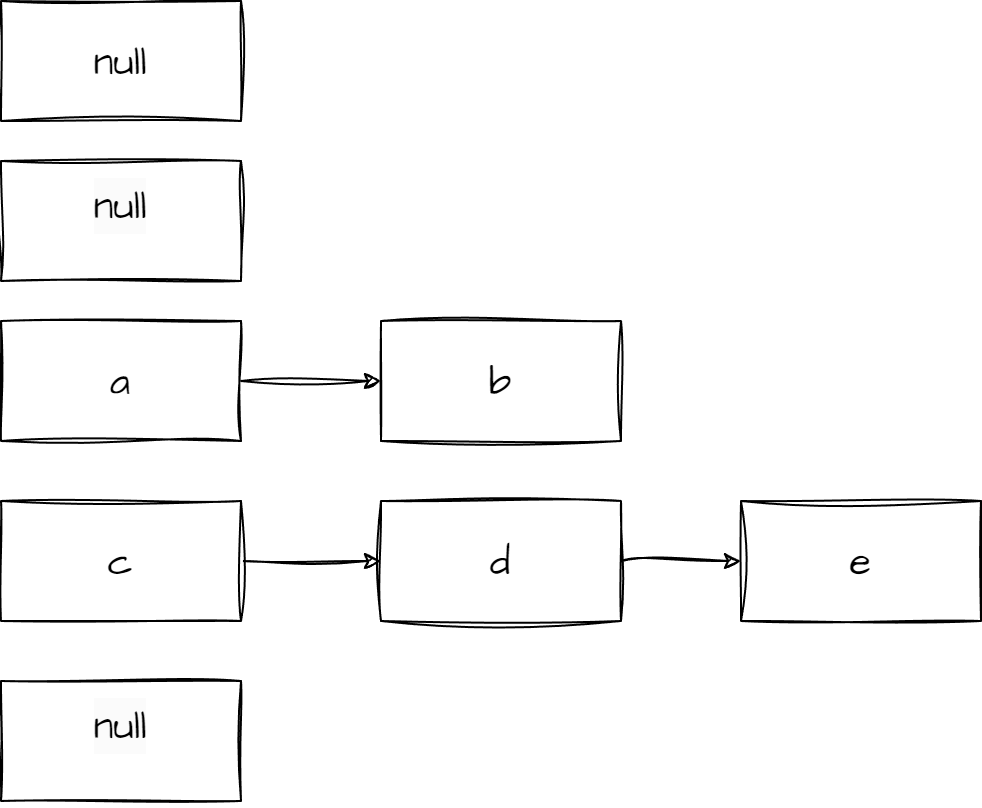

The diagram above was exported from draw.io. Its source (the exported page's mxGraphModel, read from the mxfile embedded in the PNG):
<mxGraphModel dx="1344" dy="733" grid="1" gridSize="10" guides="1" tooltips="1" connect="1" arrows="1" fold="1" page="1" pageScale="1" pageWidth="827" pageHeight="1169" math="0" shadow="0">
  <root>
    <mxCell id="0" />
    <mxCell id="1" parent="0" />
    <mxCell id="UmvoNcbkYOdSeY-5tklT-1" value="&lt;font style=&quot;font-size: 20px;&quot;&gt;null&lt;/font&gt;" style="rounded=0;whiteSpace=wrap;html=1;sketch=1;hachureGap=4;jiggle=2;curveFitting=1;fontFamily=Architects Daughter;fontSource=https%3A%2F%2Ffonts.googleapis.com%2Fcss%3Ffamily%3DArchitects%2BDaughter;" vertex="1" parent="1">
      <mxGeometry x="110" y="170" width="120" height="60" as="geometry" />
    </mxCell>
    <mxCell id="UmvoNcbkYOdSeY-5tklT-2" value="&#10;&lt;span style=&quot;color: rgb(0, 0, 0); font-family: &amp;quot;Architects Daughter&amp;quot;; font-size: 20px; font-style: normal; font-variant-ligatures: normal; font-variant-caps: normal; font-weight: 400; letter-spacing: normal; orphans: 2; text-align: center; text-indent: 0px; text-transform: none; widows: 2; word-spacing: 0px; -webkit-text-stroke-width: 0px; white-space: normal; background-color: rgb(251, 251, 251); text-decoration-thickness: initial; text-decoration-style: initial; text-decoration-color: initial; display: inline !important; float: none;&quot;&gt;null&lt;/span&gt;&#10;&#10;" style="rounded=0;whiteSpace=wrap;html=1;sketch=1;hachureGap=4;jiggle=2;curveFitting=1;fontFamily=Architects Daughter;fontSource=https%3A%2F%2Ffonts.googleapis.com%2Fcss%3Ffamily%3DArchitects%2BDaughter;" vertex="1" parent="1">
      <mxGeometry x="110" y="250" width="120" height="60" as="geometry" />
    </mxCell>
    <mxCell id="UmvoNcbkYOdSeY-5tklT-9" value="" style="edgeStyle=orthogonalEdgeStyle;rounded=0;sketch=1;hachureGap=4;jiggle=2;curveFitting=1;orthogonalLoop=1;jettySize=auto;html=1;fontFamily=Architects Daughter;fontSource=https%3A%2F%2Ffonts.googleapis.com%2Fcss%3Ffamily%3DArchitects%2BDaughter;" edge="1" parent="1" source="UmvoNcbkYOdSeY-5tklT-3" target="UmvoNcbkYOdSeY-5tklT-8">
      <mxGeometry relative="1" as="geometry" />
    </mxCell>
    <mxCell id="UmvoNcbkYOdSeY-5tklT-3" value="&lt;font style=&quot;font-size: 20px;&quot;&gt;a&lt;/font&gt;" style="rounded=0;whiteSpace=wrap;html=1;sketch=1;hachureGap=4;jiggle=2;curveFitting=1;fontFamily=Architects Daughter;fontSource=https%3A%2F%2Ffonts.googleapis.com%2Fcss%3Ffamily%3DArchitects%2BDaughter;" vertex="1" parent="1">
      <mxGeometry x="110" y="330" width="120" height="60" as="geometry" />
    </mxCell>
    <mxCell id="UmvoNcbkYOdSeY-5tklT-10" value="" style="edgeStyle=orthogonalEdgeStyle;rounded=0;sketch=1;hachureGap=4;jiggle=2;curveFitting=1;orthogonalLoop=1;jettySize=auto;html=1;fontFamily=Architects Daughter;fontSource=https%3A%2F%2Ffonts.googleapis.com%2Fcss%3Ffamily%3DArchitects%2BDaughter;" edge="1" parent="1" source="UmvoNcbkYOdSeY-5tklT-4" target="UmvoNcbkYOdSeY-5tklT-6">
      <mxGeometry relative="1" as="geometry" />
    </mxCell>
    <mxCell id="UmvoNcbkYOdSeY-5tklT-4" value="&lt;font style=&quot;font-size: 20px;&quot;&gt;c&lt;/font&gt;" style="rounded=0;whiteSpace=wrap;html=1;sketch=1;hachureGap=4;jiggle=2;curveFitting=1;fontFamily=Architects Daughter;fontSource=https%3A%2F%2Ffonts.googleapis.com%2Fcss%3Ffamily%3DArchitects%2BDaughter;" vertex="1" parent="1">
      <mxGeometry x="110" y="420" width="120" height="60" as="geometry" />
    </mxCell>
    <mxCell id="UmvoNcbkYOdSeY-5tklT-5" value="&#10;&lt;span style=&quot;color: rgb(0, 0, 0); font-family: &amp;quot;Architects Daughter&amp;quot;; font-size: 20px; font-style: normal; font-variant-ligatures: normal; font-variant-caps: normal; font-weight: 400; letter-spacing: normal; orphans: 2; text-align: center; text-indent: 0px; text-transform: none; widows: 2; word-spacing: 0px; -webkit-text-stroke-width: 0px; white-space: normal; background-color: rgb(251, 251, 251); text-decoration-thickness: initial; text-decoration-style: initial; text-decoration-color: initial; display: inline !important; float: none;&quot;&gt;null&lt;/span&gt;&#10;&#10;" style="rounded=0;whiteSpace=wrap;html=1;sketch=1;hachureGap=4;jiggle=2;curveFitting=1;fontFamily=Architects Daughter;fontSource=https%3A%2F%2Ffonts.googleapis.com%2Fcss%3Ffamily%3DArchitects%2BDaughter;" vertex="1" parent="1">
      <mxGeometry x="110" y="510" width="120" height="60" as="geometry" />
    </mxCell>
    <mxCell id="UmvoNcbkYOdSeY-5tklT-11" value="" style="edgeStyle=orthogonalEdgeStyle;rounded=0;sketch=1;hachureGap=4;jiggle=2;curveFitting=1;orthogonalLoop=1;jettySize=auto;html=1;fontFamily=Architects Daughter;fontSource=https%3A%2F%2Ffonts.googleapis.com%2Fcss%3Ffamily%3DArchitects%2BDaughter;" edge="1" parent="1" source="UmvoNcbkYOdSeY-5tklT-6" target="UmvoNcbkYOdSeY-5tklT-7">
      <mxGeometry relative="1" as="geometry" />
    </mxCell>
    <mxCell id="UmvoNcbkYOdSeY-5tklT-6" value="&lt;font style=&quot;font-size: 20px;&quot;&gt;d&lt;/font&gt;" style="rounded=0;whiteSpace=wrap;html=1;sketch=1;hachureGap=4;jiggle=2;curveFitting=1;fontFamily=Architects Daughter;fontSource=https%3A%2F%2Ffonts.googleapis.com%2Fcss%3Ffamily%3DArchitects%2BDaughter;" vertex="1" parent="1">
      <mxGeometry x="300" y="420" width="120" height="60" as="geometry" />
    </mxCell>
    <mxCell id="UmvoNcbkYOdSeY-5tklT-7" value="&lt;font style=&quot;font-size: 20px;&quot;&gt;e&lt;/font&gt;" style="rounded=0;whiteSpace=wrap;html=1;sketch=1;hachureGap=4;jiggle=2;curveFitting=1;fontFamily=Architects Daughter;fontSource=https%3A%2F%2Ffonts.googleapis.com%2Fcss%3Ffamily%3DArchitects%2BDaughter;" vertex="1" parent="1">
      <mxGeometry x="480" y="420" width="120" height="60" as="geometry" />
    </mxCell>
    <mxCell id="UmvoNcbkYOdSeY-5tklT-8" value="&lt;font style=&quot;font-size: 20px;&quot;&gt;b&lt;/font&gt;" style="rounded=0;whiteSpace=wrap;html=1;sketch=1;hachureGap=4;jiggle=2;curveFitting=1;fontFamily=Architects Daughter;fontSource=https%3A%2F%2Ffonts.googleapis.com%2Fcss%3Ffamily%3DArchitects%2BDaughter;" vertex="1" parent="1">
      <mxGeometry x="300" y="330" width="120" height="60" as="geometry" />
    </mxCell>
  </root>
</mxGraphModel>